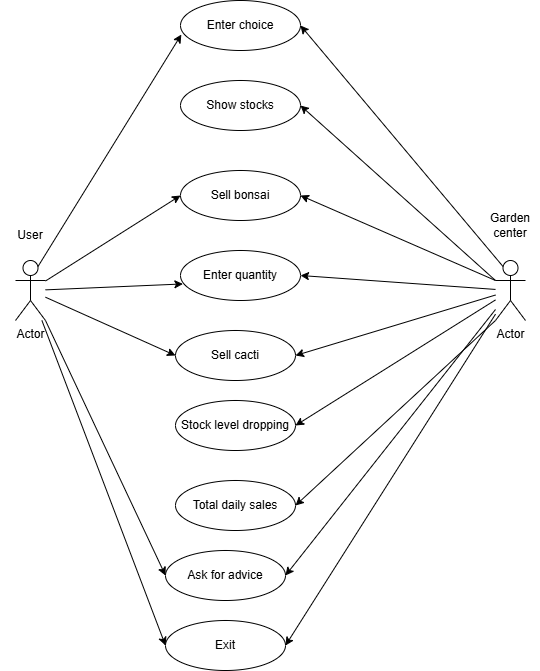

The diagram above was exported from draw.io. Its source (the exported page's mxGraphModel, read from the mxfile embedded in the PNG):
<mxGraphModel dx="1700" dy="874" grid="1" gridSize="10" guides="1" tooltips="1" connect="1" arrows="1" fold="1" page="1" pageScale="1" pageWidth="850" pageHeight="1100" math="0" shadow="0">
  <root>
    <mxCell id="0" />
    <mxCell id="1" parent="0" />
    <mxCell id="W3-prQMlC8dRekjP_voc-1" parent="1" style="shape=umlActor;verticalLabelPosition=bottom;verticalAlign=top;html=1;outlineConnect=0;" value="Actor" vertex="1">
      <mxGeometry height="60" width="30" x="200" y="290" as="geometry" />
    </mxCell>
    <mxCell id="W3-prQMlC8dRekjP_voc-2" parent="1" style="shape=umlActor;verticalLabelPosition=bottom;verticalAlign=top;html=1;outlineConnect=0;" value="Actor" vertex="1">
      <mxGeometry height="60" width="30" x="680" y="290" as="geometry" />
    </mxCell>
    <mxCell id="W3-prQMlC8dRekjP_voc-3" parent="1" style="text;html=1;whiteSpace=wrap;strokeColor=none;fillColor=none;align=center;verticalAlign=middle;rounded=0;" value="User" vertex="1">
      <mxGeometry height="30" width="60" x="185" y="250" as="geometry" />
    </mxCell>
    <mxCell id="W3-prQMlC8dRekjP_voc-4" parent="1" style="text;html=1;whiteSpace=wrap;strokeColor=none;fillColor=none;align=center;verticalAlign=middle;rounded=0;" value="Garden center" vertex="1">
      <mxGeometry height="30" width="60" x="665" y="240" as="geometry" />
    </mxCell>
    <mxCell id="W3-prQMlC8dRekjP_voc-5" parent="1" style="ellipse;whiteSpace=wrap;html=1;" value="Enter choice" vertex="1">
      <mxGeometry height="50" width="120" x="365" y="30" as="geometry" />
    </mxCell>
    <mxCell id="W3-prQMlC8dRekjP_voc-6" parent="1" style="ellipse;whiteSpace=wrap;html=1;" value="Show stocks" vertex="1">
      <mxGeometry height="50" width="120" x="365" y="110" as="geometry" />
    </mxCell>
    <mxCell id="W3-prQMlC8dRekjP_voc-7" parent="1" style="ellipse;whiteSpace=wrap;html=1;" value="Sell bonsai" vertex="1">
      <mxGeometry height="50" width="120" x="365" y="200" as="geometry" />
    </mxCell>
    <mxCell id="W3-prQMlC8dRekjP_voc-8" parent="1" style="ellipse;whiteSpace=wrap;html=1;" value="Sell cacti" vertex="1">
      <mxGeometry height="50" width="120" x="360" y="360" as="geometry" />
    </mxCell>
    <mxCell id="W3-prQMlC8dRekjP_voc-9" parent="1" style="ellipse;whiteSpace=wrap;html=1;" value="Total daily sales" vertex="1">
      <mxGeometry height="50" width="120" x="360" y="510" as="geometry" />
    </mxCell>
    <mxCell id="W3-prQMlC8dRekjP_voc-10" parent="1" style="ellipse;whiteSpace=wrap;html=1;" value="Stock level dropping" vertex="1">
      <mxGeometry height="50" width="120" x="360" y="430" as="geometry" />
    </mxCell>
    <mxCell id="W3-prQMlC8dRekjP_voc-12" parent="1" style="ellipse;whiteSpace=wrap;html=1;" value="Ask for advice" vertex="1">
      <mxGeometry height="50" width="120" x="350" y="580" as="geometry" />
    </mxCell>
    <mxCell id="W3-prQMlC8dRekjP_voc-13" parent="1" style="ellipse;whiteSpace=wrap;html=1;" value="Exit" vertex="1">
      <mxGeometry height="50" width="120" x="350" y="650" as="geometry" />
    </mxCell>
    <mxCell id="W3-prQMlC8dRekjP_voc-14" parent="1" style="ellipse;whiteSpace=wrap;html=1;" value="Enter quantity" vertex="1">
      <mxGeometry height="50" width="120" x="365" y="280" as="geometry" />
    </mxCell>
    <mxCell id="W3-prQMlC8dRekjP_voc-15" edge="1" parent="1" source="W3-prQMlC8dRekjP_voc-1" style="endArrow=classic;html=1;rounded=0;exitX=0.75;exitY=0.1;exitDx=0;exitDy=0;exitPerimeter=0;entryX=0.007;entryY=0.681;entryDx=0;entryDy=0;entryPerimeter=0;" target="W3-prQMlC8dRekjP_voc-5" value="">
      <mxGeometry height="50" relative="1" width="50" as="geometry">
        <mxPoint x="510" y="390" as="sourcePoint" />
        <mxPoint x="560" y="340" as="targetPoint" />
      </mxGeometry>
    </mxCell>
    <mxCell id="W3-prQMlC8dRekjP_voc-16" edge="1" parent="1" source="W3-prQMlC8dRekjP_voc-1" style="endArrow=classic;html=1;rounded=0;entryX=0;entryY=0.5;entryDx=0;entryDy=0;" target="W3-prQMlC8dRekjP_voc-7" value="">
      <mxGeometry height="50" relative="1" width="50" as="geometry">
        <mxPoint x="250" y="462" as="sourcePoint" />
        <mxPoint x="393" y="230" as="targetPoint" />
      </mxGeometry>
    </mxCell>
    <mxCell id="W3-prQMlC8dRekjP_voc-19" edge="1" parent="1" source="W3-prQMlC8dRekjP_voc-1" style="endArrow=classic;html=1;rounded=0;entryX=0.02;entryY=0.669;entryDx=0;entryDy=0;entryPerimeter=0;" target="W3-prQMlC8dRekjP_voc-14" value="">
      <mxGeometry height="50" relative="1" width="50" as="geometry">
        <mxPoint x="270" y="562" as="sourcePoint" />
        <mxPoint x="413" y="330" as="targetPoint" />
      </mxGeometry>
    </mxCell>
    <mxCell id="W3-prQMlC8dRekjP_voc-20" edge="1" parent="1" source="W3-prQMlC8dRekjP_voc-1" style="endArrow=classic;html=1;rounded=0;entryX=0;entryY=0.5;entryDx=0;entryDy=0;" target="W3-prQMlC8dRekjP_voc-8" value="">
      <mxGeometry height="50" relative="1" width="50" as="geometry">
        <mxPoint x="280" y="592" as="sourcePoint" />
        <mxPoint x="423" y="360" as="targetPoint" />
      </mxGeometry>
    </mxCell>
    <mxCell id="W3-prQMlC8dRekjP_voc-21" edge="1" parent="1" source="W3-prQMlC8dRekjP_voc-1" style="endArrow=classic;html=1;rounded=0;exitX=1;exitY=1;exitDx=0;exitDy=0;exitPerimeter=0;entryX=0;entryY=0.5;entryDx=0;entryDy=0;" target="W3-prQMlC8dRekjP_voc-12" value="">
      <mxGeometry height="50" relative="1" width="50" as="geometry">
        <mxPoint x="310" y="632" as="sourcePoint" />
        <mxPoint x="453" y="400" as="targetPoint" />
      </mxGeometry>
    </mxCell>
    <mxCell id="W3-prQMlC8dRekjP_voc-22" edge="1" parent="1" source="W3-prQMlC8dRekjP_voc-1" style="endArrow=classic;html=1;rounded=0;entryX=0;entryY=0.5;entryDx=0;entryDy=0;" target="W3-prQMlC8dRekjP_voc-13" value="">
      <mxGeometry height="50" relative="1" width="50" as="geometry">
        <mxPoint x="220" y="722" as="sourcePoint" />
        <mxPoint x="363" y="490" as="targetPoint" />
      </mxGeometry>
    </mxCell>
    <mxCell id="W3-prQMlC8dRekjP_voc-23" edge="1" parent="1" source="W3-prQMlC8dRekjP_voc-2" style="endArrow=classic;html=1;rounded=0;exitX=0.25;exitY=0.1;exitDx=0;exitDy=0;exitPerimeter=0;entryX=1;entryY=0.5;entryDx=0;entryDy=0;" target="W3-prQMlC8dRekjP_voc-5" value="">
      <mxGeometry height="50" relative="1" width="50" as="geometry">
        <mxPoint x="510" y="390" as="sourcePoint" />
        <mxPoint x="560" y="340" as="targetPoint" />
      </mxGeometry>
    </mxCell>
    <mxCell id="W3-prQMlC8dRekjP_voc-24" edge="1" parent="1" source="W3-prQMlC8dRekjP_voc-2" style="endArrow=classic;html=1;rounded=0;exitX=0;exitY=0.3333333333333333;exitDx=0;exitDy=0;exitPerimeter=0;entryX=1;entryY=0.5;entryDx=0;entryDy=0;" target="W3-prQMlC8dRekjP_voc-6" value="">
      <mxGeometry height="50" relative="1" width="50" as="geometry">
        <mxPoint x="773" y="491" as="sourcePoint" />
        <mxPoint x="570" y="250" as="targetPoint" />
      </mxGeometry>
    </mxCell>
    <mxCell id="W3-prQMlC8dRekjP_voc-25" edge="1" parent="1" source="W3-prQMlC8dRekjP_voc-2" style="endArrow=classic;html=1;rounded=0;exitX=0;exitY=0.3333333333333333;exitDx=0;exitDy=0;exitPerimeter=0;entryX=1;entryY=0.5;entryDx=0;entryDy=0;" target="W3-prQMlC8dRekjP_voc-7" value="">
      <mxGeometry height="50" relative="1" width="50" as="geometry">
        <mxPoint x="733" y="551" as="sourcePoint" />
        <mxPoint x="530" y="310" as="targetPoint" />
      </mxGeometry>
    </mxCell>
    <mxCell id="W3-prQMlC8dRekjP_voc-26" edge="1" parent="1" source="W3-prQMlC8dRekjP_voc-2" style="endArrow=classic;html=1;rounded=0;entryX=1;entryY=0.5;entryDx=0;entryDy=0;" target="W3-prQMlC8dRekjP_voc-14" value="">
      <mxGeometry height="50" relative="1" width="50" as="geometry">
        <mxPoint x="743" y="521" as="sourcePoint" />
        <mxPoint x="540" y="280" as="targetPoint" />
      </mxGeometry>
    </mxCell>
    <mxCell id="W3-prQMlC8dRekjP_voc-27" edge="1" parent="1" source="W3-prQMlC8dRekjP_voc-2" style="endArrow=classic;html=1;rounded=0;entryX=1;entryY=0.5;entryDx=0;entryDy=0;" target="W3-prQMlC8dRekjP_voc-8" value="">
      <mxGeometry height="50" relative="1" width="50" as="geometry">
        <mxPoint x="763" y="591" as="sourcePoint" />
        <mxPoint x="560" y="350" as="targetPoint" />
      </mxGeometry>
    </mxCell>
    <mxCell id="W3-prQMlC8dRekjP_voc-28" edge="1" parent="1" source="W3-prQMlC8dRekjP_voc-2" style="endArrow=classic;html=1;rounded=0;entryX=1;entryY=0.5;entryDx=0;entryDy=0;" target="W3-prQMlC8dRekjP_voc-10" value="">
      <mxGeometry height="50" relative="1" width="50" as="geometry">
        <mxPoint x="873" y="571" as="sourcePoint" />
        <mxPoint x="670" y="330" as="targetPoint" />
      </mxGeometry>
    </mxCell>
    <mxCell id="W3-prQMlC8dRekjP_voc-29" edge="1" parent="1" source="W3-prQMlC8dRekjP_voc-2" style="endArrow=classic;html=1;rounded=0;exitX=0;exitY=1;exitDx=0;exitDy=0;exitPerimeter=0;entryX=1;entryY=0.5;entryDx=0;entryDy=0;" target="W3-prQMlC8dRekjP_voc-9" value="">
      <mxGeometry height="50" relative="1" width="50" as="geometry">
        <mxPoint x="713" y="731" as="sourcePoint" />
        <mxPoint x="510" y="490" as="targetPoint" />
      </mxGeometry>
    </mxCell>
    <mxCell id="W3-prQMlC8dRekjP_voc-30" edge="1" parent="1" source="W3-prQMlC8dRekjP_voc-2" style="endArrow=classic;html=1;rounded=0;entryX=1;entryY=0.5;entryDx=0;entryDy=0;" target="W3-prQMlC8dRekjP_voc-12" value="">
      <mxGeometry height="50" relative="1" width="50" as="geometry">
        <mxPoint x="803" y="841" as="sourcePoint" />
        <mxPoint x="600" y="600" as="targetPoint" />
      </mxGeometry>
    </mxCell>
    <mxCell id="W3-prQMlC8dRekjP_voc-31" edge="1" parent="1" source="W3-prQMlC8dRekjP_voc-2" style="endArrow=classic;html=1;rounded=0;entryX=1;entryY=0.5;entryDx=0;entryDy=0;" target="W3-prQMlC8dRekjP_voc-13" value="">
      <mxGeometry height="50" relative="1" width="50" as="geometry">
        <mxPoint x="803" y="811" as="sourcePoint" />
        <mxPoint x="600" y="570" as="targetPoint" />
      </mxGeometry>
    </mxCell>
  </root>
</mxGraphModel>